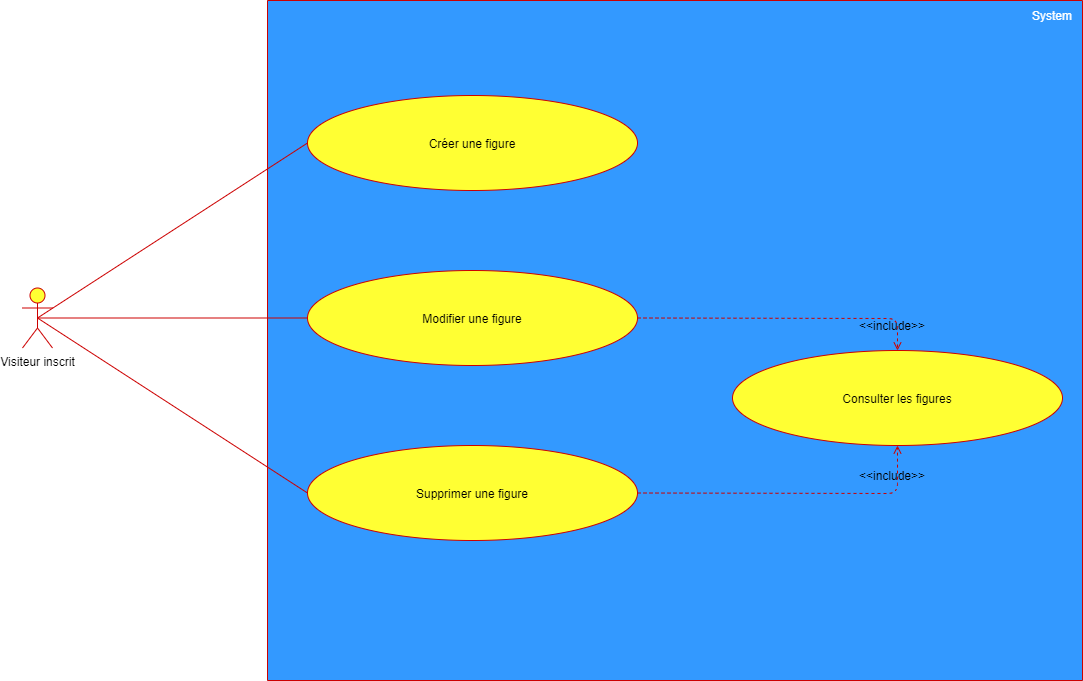

The diagram above was exported from draw.io. Its source (the exported page's mxGraphModel, read from the mxfile embedded in the PNG):
<mxGraphModel dx="2062" dy="1122" grid="1" gridSize="10" guides="1" tooltips="1" connect="1" arrows="1" fold="1" page="1" pageScale="1" pageWidth="1169" pageHeight="826" background="#ffffff" math="0" shadow="0">
  <root>
    <mxCell id="0" />
    <mxCell id="1" parent="0" />
    <mxCell id="wh3E_NoiIaX48sxA5QG3-41" value="" style="rounded=0;whiteSpace=wrap;html=1;rotation=90;fillColor=#3399FF;strokeColor=#CC0000;" parent="1" vertex="1">
      <mxGeometry x="382.5" y="-22.5" width="680" height="815" as="geometry" />
    </mxCell>
    <mxCell id="wh3E_NoiIaX48sxA5QG3-43" value="Visiteur inscrit" style="shape=umlActor;verticalLabelPosition=bottom;labelBackgroundColor=#ffffff;verticalAlign=top;html=1;outlineConnect=0;fillColor=#FFFF33;strokeColor=#CC0000;" parent="1" vertex="1">
      <mxGeometry x="70" y="332.5" width="30" height="60" as="geometry" />
    </mxCell>
    <mxCell id="wh3E_NoiIaX48sxA5QG3-45" value="&lt;font color=&quot;#ffffff&quot;&gt;System&lt;/font&gt;" style="text;html=1;strokeColor=none;fillColor=none;align=center;verticalAlign=middle;whiteSpace=wrap;rounded=0;" parent="1" vertex="1">
      <mxGeometry x="1080" y="50" width="40" height="20" as="geometry" />
    </mxCell>
    <mxCell id="wh3E_NoiIaX48sxA5QG3-54" value="Créer une figure" style="ellipse;whiteSpace=wrap;html=1;fillColor=#FFFF33;strokeColor=#CC0000;" parent="1" vertex="1">
      <mxGeometry x="355" y="140" width="330" height="95" as="geometry" />
    </mxCell>
    <mxCell id="wh3E_NoiIaX48sxA5QG3-57" value="Modifier une figure" style="ellipse;whiteSpace=wrap;html=1;fillColor=#FFFF33;strokeColor=#CC0000;" parent="1" vertex="1">
      <mxGeometry x="355" y="315" width="330" height="95" as="geometry" />
    </mxCell>
    <mxCell id="wh3E_NoiIaX48sxA5QG3-58" value="Supprimer une figure" style="ellipse;whiteSpace=wrap;html=1;fillColor=#FFFF33;strokeColor=#CC0000;" parent="1" vertex="1">
      <mxGeometry x="355" y="490" width="330" height="95" as="geometry" />
    </mxCell>
    <mxCell id="wh3E_NoiIaX48sxA5QG3-59" value="Consulter les figures" style="ellipse;whiteSpace=wrap;html=1;fillColor=#FFFF33;strokeColor=#CC0000;" parent="1" vertex="1">
      <mxGeometry x="780" y="395" width="330" height="95" as="geometry" />
    </mxCell>
    <mxCell id="wh3E_NoiIaX48sxA5QG3-60" value="" style="endArrow=none;html=1;exitX=0.5;exitY=0.5;exitDx=0;exitDy=0;exitPerimeter=0;entryX=0;entryY=0.5;entryDx=0;entryDy=0;strokeColor=#CC0000;" parent="1" source="wh3E_NoiIaX48sxA5QG3-43" target="wh3E_NoiIaX48sxA5QG3-57" edge="1">
      <mxGeometry width="50" height="50" relative="1" as="geometry">
        <mxPoint x="190" y="290" as="sourcePoint" />
        <mxPoint x="240" y="240" as="targetPoint" />
      </mxGeometry>
    </mxCell>
    <mxCell id="wh3E_NoiIaX48sxA5QG3-61" value="" style="endArrow=none;html=1;strokeColor=#CC0000;exitX=0.5;exitY=0.5;exitDx=0;exitDy=0;exitPerimeter=0;entryX=0;entryY=0.5;entryDx=0;entryDy=0;" parent="1" source="wh3E_NoiIaX48sxA5QG3-43" target="wh3E_NoiIaX48sxA5QG3-58" edge="1">
      <mxGeometry width="50" height="50" relative="1" as="geometry">
        <mxPoint x="430" y="500" as="sourcePoint" />
        <mxPoint x="480" y="450" as="targetPoint" />
      </mxGeometry>
    </mxCell>
    <mxCell id="wh3E_NoiIaX48sxA5QG3-62" value="" style="endArrow=none;html=1;strokeColor=#CC0000;entryX=0;entryY=0.5;entryDx=0;entryDy=0;exitX=0.5;exitY=0.5;exitDx=0;exitDy=0;exitPerimeter=0;" parent="1" source="wh3E_NoiIaX48sxA5QG3-43" target="wh3E_NoiIaX48sxA5QG3-54" edge="1">
      <mxGeometry width="50" height="50" relative="1" as="geometry">
        <mxPoint x="430" y="500" as="sourcePoint" />
        <mxPoint x="480" y="450" as="targetPoint" />
      </mxGeometry>
    </mxCell>
    <mxCell id="wh3E_NoiIaX48sxA5QG3-63" value="" style="endArrow=open;dashed=1;html=1;strokeColor=#CC0000;exitX=1;exitY=0.5;exitDx=0;exitDy=0;entryX=0.5;entryY=1;entryDx=0;entryDy=0;endFill=0;" parent="1" source="wh3E_NoiIaX48sxA5QG3-58" target="wh3E_NoiIaX48sxA5QG3-59" edge="1">
      <mxGeometry width="50" height="50" relative="1" as="geometry">
        <mxPoint x="770" y="680" as="sourcePoint" />
        <mxPoint x="820" y="630" as="targetPoint" />
        <Array as="points">
          <mxPoint x="945" y="538" />
        </Array>
      </mxGeometry>
    </mxCell>
    <mxCell id="wh3E_NoiIaX48sxA5QG3-64" value="" style="endArrow=open;dashed=1;html=1;strokeColor=#CC0000;exitX=1;exitY=0.5;exitDx=0;exitDy=0;entryX=0.5;entryY=0;entryDx=0;entryDy=0;endFill=0;" parent="1" source="wh3E_NoiIaX48sxA5QG3-57" target="wh3E_NoiIaX48sxA5QG3-59" edge="1">
      <mxGeometry width="50" height="50" relative="1" as="geometry">
        <mxPoint x="430" y="500" as="sourcePoint" />
        <mxPoint x="480" y="450" as="targetPoint" />
        <Array as="points">
          <mxPoint x="945" y="363" />
        </Array>
      </mxGeometry>
    </mxCell>
    <mxCell id="wh3E_NoiIaX48sxA5QG3-65" value="&amp;lt;&amp;lt;include&amp;gt;&amp;gt;" style="text;html=1;strokeColor=none;fillColor=none;align=center;verticalAlign=middle;whiteSpace=wrap;rounded=0;" parent="1" vertex="1">
      <mxGeometry x="920" y="360" width="40" height="20" as="geometry" />
    </mxCell>
    <mxCell id="wh3E_NoiIaX48sxA5QG3-66" value="&amp;lt;&amp;lt;include&amp;gt;&amp;gt;" style="text;html=1;strokeColor=none;fillColor=none;align=center;verticalAlign=middle;whiteSpace=wrap;rounded=0;" parent="1" vertex="1">
      <mxGeometry x="920" y="510" width="40" height="20" as="geometry" />
    </mxCell>
  </root>
</mxGraphModel>